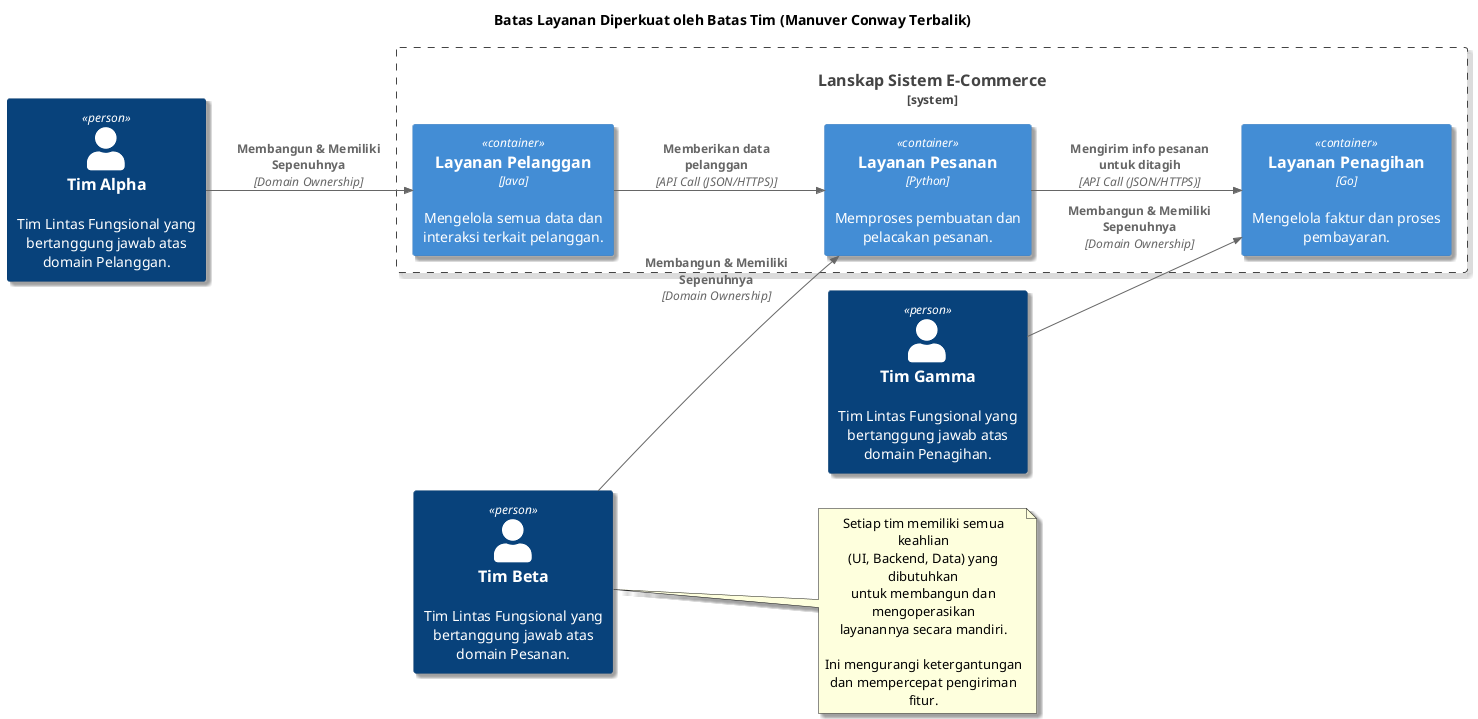

The diagram above was rendered by PlantUML. Its source (embedded in the PNG):
@startuml
!define C4_STRICT
' Menggunakan pustaka C4-PlantUML standar untuk elemen C4.
' Ini menghilangkan dependensi pada file ikon eksternal yang sebelumnya menyebabkan error.
!include https://raw.githubusercontent.com/plantuml-stdlib/C4-PlantUML/master/C4_Container.puml

' --- Konfigurasi Tampilan ---
title Batas Layanan Diperkuat oleh Batas Tim (Manuver Conway Terbalik)
skinparam shadowing true
left to right direction

' ==================================================
' === BAGIAN 1: STRUKTUR TIM LINTAS FUNGSIONAL ===
' ==================================================
' 'Person' dalam C4 model digunakan untuk merepresentasikan peran atau grup pengguna/tim.
Person(team_alpha, "Tim Alpha", "Tim Lintas Fungsional yang bertanggung jawab atas domain Pelanggan.")
Person(team_beta, "Tim Beta", "Tim Lintas Fungsional yang bertanggung jawab atas domain Pesanan.")
Person(team_gamma, "Tim Gamma", "Tim Lintas Fungsional yang bertanggung jawab atas domain Penagihan.")

note right of team_beta
  Setiap tim memiliki semua keahlian
  (UI, Backend, Data) yang dibutuhkan
  untuk membangun dan mengoperasikan
  layanannya secara mandiri.
  
  Ini mengurangi ketergantungan
  dan mempercepat pengiriman fitur.
end note

' ===================================================
' === BAGIAN 2: ARSITEKTUR LAYANAN YANG SELARAS ===
' ===================================================
' Setiap layanan direpresentasikan sebagai 'System' atau 'Container' mandiri.
System_Boundary(app_landscape, "Lanskap Sistem E-Commerce") {
    Container(customer_service, "Layanan Pelanggan", "Java", "Mengelola semua data dan interaksi terkait pelanggan.")
    Container(order_service, "Layanan Pesanan", "Python", "Memproses pembuatan dan pelacakan pesanan.")
    Container(billing_service, "Layanan Penagihan", "Go", "Mengelola faktur dan proses pembayaran.")
}

' ===================================================
' === HUBUNGAN: KEPEMILIKAN DOMAIN YANG JELAS ===
' ===================================================
' 'Rel' digunakan untuk menunjukkan hubungan dan aliran data.
Rel(team_alpha, customer_service, "Membangun & Memiliki Sepenuhnya", "Domain Ownership")
Rel(team_beta, order_service, "Membangun & Memiliki Sepenuhnya", "Domain Ownership")
Rel(team_gamma, billing_service, "Membangun & Memiliki Sepenuhnya", "Domain Ownership")

' Relasi antar sistem (layanan).
Rel(customer_service, order_service, "Memberikan data pelanggan", "API Call (JSON/HTTPS)")
Rel(order_service, billing_service, "Mengirim info pesanan untuk ditagih", "API Call (JSON/HTTPS)")

@enduml